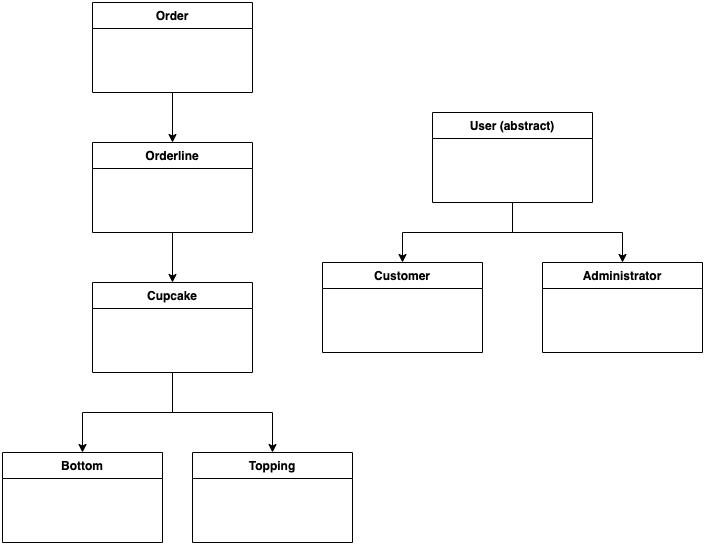

The diagram above was exported from draw.io. Its source (the exported page's mxGraphModel, read from the mxfile embedded in the PNG):
<mxGraphModel dx="946" dy="629" grid="1" gridSize="10" guides="1" tooltips="1" connect="1" arrows="1" fold="1" page="1" pageScale="1" pageWidth="850" pageHeight="1100" math="0" shadow="0">
  <root>
    <mxCell id="0" />
    <mxCell id="1" parent="0" />
    <mxCell id="7ImkpyAh7kZ9I-SVRsIR-54" style="edgeStyle=orthogonalEdgeStyle;rounded=0;orthogonalLoop=1;jettySize=auto;html=1;exitX=0.5;exitY=1;exitDx=0;exitDy=0;entryX=0.5;entryY=0;entryDx=0;entryDy=0;" parent="1" source="7ImkpyAh7kZ9I-SVRsIR-5" target="7ImkpyAh7kZ9I-SVRsIR-33" edge="1">
      <mxGeometry relative="1" as="geometry" />
    </mxCell>
    <mxCell id="7ImkpyAh7kZ9I-SVRsIR-5" value="Order" style="swimlane;fontStyle=1;align=center;verticalAlign=top;childLayout=stackLayout;horizontal=1;startSize=26;horizontalStack=0;resizeParent=1;resizeParentMax=0;resizeLast=0;collapsible=1;marginBottom=0;" parent="1" vertex="1">
      <mxGeometry x="110" y="130" width="160" height="90" as="geometry" />
    </mxCell>
    <mxCell id="7ImkpyAh7kZ9I-SVRsIR-55" style="edgeStyle=orthogonalEdgeStyle;rounded=0;orthogonalLoop=1;jettySize=auto;html=1;exitX=0.5;exitY=1;exitDx=0;exitDy=0;entryX=0.5;entryY=0;entryDx=0;entryDy=0;" parent="1" edge="1">
      <mxGeometry relative="1" as="geometry">
        <mxPoint x="190" y="360" as="sourcePoint" />
        <mxPoint x="190" y="410" as="targetPoint" />
      </mxGeometry>
    </mxCell>
    <mxCell id="7ImkpyAh7kZ9I-SVRsIR-33" value="Orderline" style="swimlane;fontStyle=1;align=center;verticalAlign=top;childLayout=stackLayout;horizontal=1;startSize=26;horizontalStack=0;resizeParent=1;resizeParentMax=0;resizeLast=0;collapsible=1;marginBottom=0;" parent="1" vertex="1">
      <mxGeometry x="110" y="270" width="160" height="90" as="geometry" />
    </mxCell>
    <mxCell id="7ImkpyAh7kZ9I-SVRsIR-34" value="Administrator" style="swimlane;fontStyle=1;align=center;verticalAlign=top;childLayout=stackLayout;horizontal=1;startSize=26;horizontalStack=0;resizeParent=1;resizeParentMax=0;resizeLast=0;collapsible=1;marginBottom=0;" parent="1" vertex="1">
      <mxGeometry x="560" y="390" width="160" height="90" as="geometry" />
    </mxCell>
    <mxCell id="7ImkpyAh7kZ9I-SVRsIR-56" style="edgeStyle=orthogonalEdgeStyle;rounded=0;orthogonalLoop=1;jettySize=auto;html=1;exitX=0.5;exitY=1;exitDx=0;exitDy=0;entryX=0.5;entryY=0;entryDx=0;entryDy=0;" parent="1" source="7ImkpyAh7kZ9I-SVRsIR-35" target="7ImkpyAh7kZ9I-SVRsIR-38" edge="1">
      <mxGeometry relative="1" as="geometry" />
    </mxCell>
    <mxCell id="7ImkpyAh7kZ9I-SVRsIR-57" style="edgeStyle=orthogonalEdgeStyle;rounded=0;orthogonalLoop=1;jettySize=auto;html=1;exitX=0.5;exitY=1;exitDx=0;exitDy=0;" parent="1" source="7ImkpyAh7kZ9I-SVRsIR-35" target="7ImkpyAh7kZ9I-SVRsIR-37" edge="1">
      <mxGeometry relative="1" as="geometry" />
    </mxCell>
    <mxCell id="7ImkpyAh7kZ9I-SVRsIR-35" value="Cupcake" style="swimlane;fontStyle=1;align=center;verticalAlign=top;childLayout=stackLayout;horizontal=1;startSize=26;horizontalStack=0;resizeParent=1;resizeParentMax=0;resizeLast=0;collapsible=1;marginBottom=0;" parent="1" vertex="1">
      <mxGeometry x="110" y="410" width="160" height="90" as="geometry" />
    </mxCell>
    <mxCell id="7ImkpyAh7kZ9I-SVRsIR-37" value="Topping" style="swimlane;fontStyle=1;align=center;verticalAlign=top;childLayout=stackLayout;horizontal=1;startSize=26;horizontalStack=0;resizeParent=1;resizeParentMax=0;resizeLast=0;collapsible=1;marginBottom=0;" parent="1" vertex="1">
      <mxGeometry x="210" y="580" width="160" height="90" as="geometry" />
    </mxCell>
    <mxCell id="7ImkpyAh7kZ9I-SVRsIR-38" value="Bottom" style="swimlane;fontStyle=1;align=center;verticalAlign=top;childLayout=stackLayout;horizontal=1;startSize=26;horizontalStack=0;resizeParent=1;resizeParentMax=0;resizeLast=0;collapsible=1;marginBottom=0;" parent="1" vertex="1">
      <mxGeometry x="20" y="580" width="160" height="90" as="geometry" />
    </mxCell>
    <mxCell id="7ImkpyAh7kZ9I-SVRsIR-51" style="edgeStyle=orthogonalEdgeStyle;rounded=0;orthogonalLoop=1;jettySize=auto;html=1;exitX=0.5;exitY=1;exitDx=0;exitDy=0;entryX=0.5;entryY=0;entryDx=0;entryDy=0;" parent="1" source="7ImkpyAh7kZ9I-SVRsIR-44" target="7ImkpyAh7kZ9I-SVRsIR-49" edge="1">
      <mxGeometry relative="1" as="geometry" />
    </mxCell>
    <mxCell id="7ImkpyAh7kZ9I-SVRsIR-52" style="edgeStyle=orthogonalEdgeStyle;rounded=0;orthogonalLoop=1;jettySize=auto;html=1;exitX=0.5;exitY=1;exitDx=0;exitDy=0;entryX=0.5;entryY=0;entryDx=0;entryDy=0;" parent="1" source="7ImkpyAh7kZ9I-SVRsIR-44" target="7ImkpyAh7kZ9I-SVRsIR-34" edge="1">
      <mxGeometry relative="1" as="geometry" />
    </mxCell>
    <mxCell id="7ImkpyAh7kZ9I-SVRsIR-44" value="User (abstract)" style="swimlane;fontStyle=1;align=center;verticalAlign=top;childLayout=stackLayout;horizontal=1;startSize=26;horizontalStack=0;resizeParent=1;resizeParentMax=0;resizeLast=0;collapsible=1;marginBottom=0;" parent="1" vertex="1">
      <mxGeometry x="450" y="240" width="160" height="90" as="geometry" />
    </mxCell>
    <mxCell id="7ImkpyAh7kZ9I-SVRsIR-49" value="Customer" style="swimlane;fontStyle=1;align=center;verticalAlign=top;childLayout=stackLayout;horizontal=1;startSize=26;horizontalStack=0;resizeParent=1;resizeParentMax=0;resizeLast=0;collapsible=1;marginBottom=0;" parent="1" vertex="1">
      <mxGeometry x="340" y="390" width="160" height="90" as="geometry" />
    </mxCell>
  </root>
</mxGraphModel>